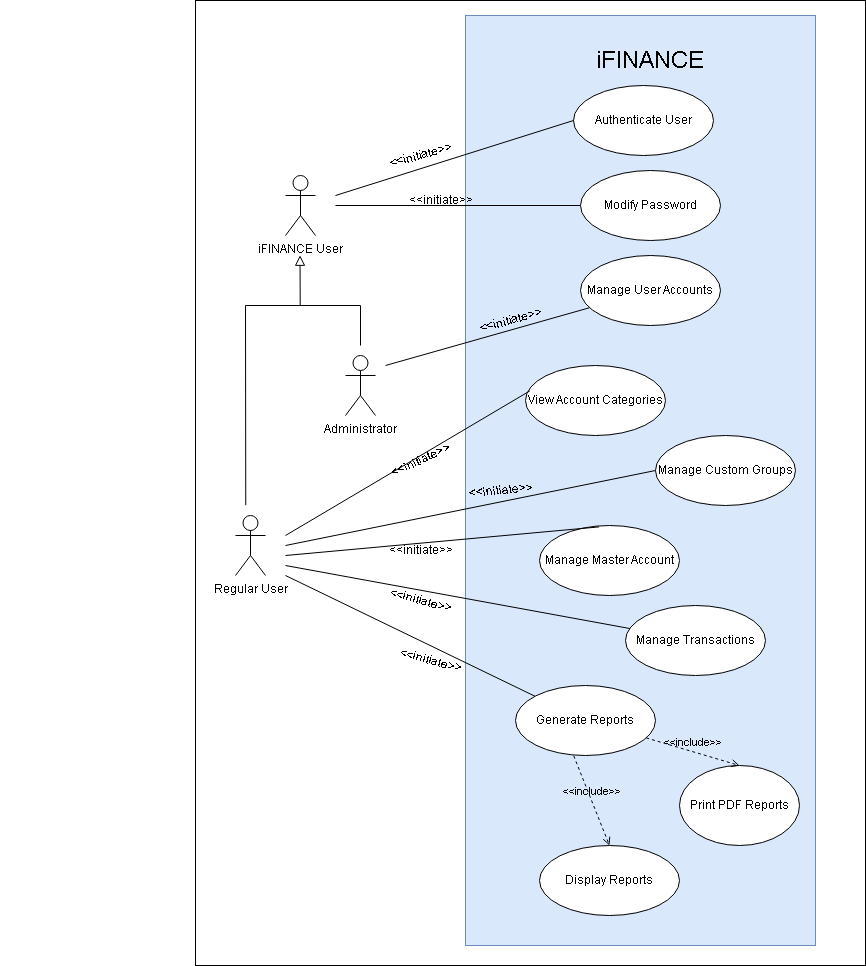

The diagram above was exported from draw.io. Its source (the exported page's mxGraphModel, read from the mxfile embedded in the PNG):
<mxGraphModel dx="2022" dy="745" grid="1" gridSize="10" guides="1" tooltips="1" connect="1" arrows="1" fold="1" page="1" pageScale="1" pageWidth="827" pageHeight="1169" background="none" math="0" shadow="0">
  <root>
    <object label="" User="General User" GeneralUser="" id="0">
      <mxCell />
    </object>
    <mxCell id="1" parent="0" />
    <mxCell id="hIq9C9AgqtqsbS_i61_g-1" value="" style="rounded=0;whiteSpace=wrap;html=1;gradientColor=none;direction=south;" vertex="1" parent="1">
      <mxGeometry y="365" width="670" height="965" as="geometry" />
    </mxCell>
    <object label="iFINANCE User" generalUser="generalUser" id="tGsYDq9xim13XWItiEiM-3">
      <mxCell style="shape=umlActor;verticalLabelPosition=bottom;verticalAlign=top;html=1;" parent="1" vertex="1">
        <mxGeometry x="90" y="540" width="30" height="60" as="geometry" />
      </mxCell>
    </object>
    <mxCell id="tGsYDq9xim13XWItiEiM-6" value="" style="rounded=0;whiteSpace=wrap;html=1;direction=south;fillColor=#dae8fc;strokeColor=#6c8ebf;" parent="1" vertex="1">
      <mxGeometry x="270" y="380" width="350" height="930" as="geometry" />
    </mxCell>
    <mxCell id="tGsYDq9xim13XWItiEiM-7" value="Authenticate User" style="ellipse;whiteSpace=wrap;html=1;" parent="1" vertex="1">
      <mxGeometry x="378" y="450" width="140" height="70" as="geometry" />
    </mxCell>
    <mxCell id="tGsYDq9xim13XWItiEiM-8" value="Manage User Accounts" style="ellipse;whiteSpace=wrap;html=1;" parent="1" vertex="1">
      <mxGeometry x="385" y="620" width="140" height="70" as="geometry" />
    </mxCell>
    <mxCell id="tGsYDq9xim13XWItiEiM-9" value="Modify Password" style="ellipse;whiteSpace=wrap;html=1;" parent="1" vertex="1">
      <mxGeometry x="385" y="535" width="140" height="70" as="geometry" />
    </mxCell>
    <mxCell id="tGsYDq9xim13XWItiEiM-10" value="View Account Categories" style="ellipse;whiteSpace=wrap;html=1;" parent="1" vertex="1">
      <mxGeometry x="330" y="730" width="140" height="70" as="geometry" />
    </mxCell>
    <mxCell id="tGsYDq9xim13XWItiEiM-11" value="Manage Custom Groups" style="ellipse;whiteSpace=wrap;html=1;" parent="1" vertex="1">
      <mxGeometry x="460" y="800" width="140" height="70" as="geometry" />
    </mxCell>
    <mxCell id="tGsYDq9xim13XWItiEiM-12" value="Manage Master Account" style="ellipse;whiteSpace=wrap;html=1;" parent="1" vertex="1">
      <mxGeometry x="344" y="890" width="140" height="70" as="geometry" />
    </mxCell>
    <mxCell id="tGsYDq9xim13XWItiEiM-13" value="Manage Transactions" style="ellipse;whiteSpace=wrap;html=1;" parent="1" vertex="1">
      <mxGeometry x="430" y="970" width="140" height="70" as="geometry" />
    </mxCell>
    <mxCell id="tGsYDq9xim13XWItiEiM-14" value="Generate Reports" style="ellipse;whiteSpace=wrap;html=1;" parent="1" vertex="1">
      <mxGeometry x="320" y="1050" width="140" height="70" as="geometry" />
    </mxCell>
    <mxCell id="tGsYDq9xim13XWItiEiM-15" value="Display Reports" style="ellipse;whiteSpace=wrap;html=1;" parent="1" vertex="1">
      <mxGeometry x="344" y="1210" width="140" height="70" as="geometry" />
    </mxCell>
    <mxCell id="tGsYDq9xim13XWItiEiM-16" value="Regular User" style="shape=umlActor;verticalLabelPosition=bottom;verticalAlign=top;html=1;" parent="1" vertex="1">
      <mxGeometry x="40" y="880" width="30" height="60" as="geometry" />
    </mxCell>
    <mxCell id="tGsYDq9xim13XWItiEiM-18" value="Administrator" style="shape=umlActor;verticalLabelPosition=bottom;verticalAlign=top;html=1;" parent="1" vertex="1">
      <mxGeometry x="150" y="720" width="30" height="60" as="geometry" />
    </mxCell>
    <mxCell id="tGsYDq9xim13XWItiEiM-25" value="" style="endArrow=none;html=1;rounded=0;" parent="1" target="tGsYDq9xim13XWItiEiM-8" edge="1">
      <mxGeometry width="50" height="50" relative="1" as="geometry">
        <mxPoint x="190" y="730" as="sourcePoint" />
        <mxPoint x="240" y="730" as="targetPoint" />
      </mxGeometry>
    </mxCell>
    <mxCell id="Iqy9FmWD5zqtFZsMJg5B-5" value="&lt;h1&gt;&lt;span style=&quot;font-weight: normal;&quot;&gt;iFINANCE&lt;/span&gt;&lt;/h1&gt;" style="text;strokeColor=none;align=center;fillColor=none;html=1;verticalAlign=middle;whiteSpace=wrap;rounded=0;fontStyle=1" parent="1" vertex="1">
      <mxGeometry x="392" y="410" width="126" height="30" as="geometry" />
    </mxCell>
    <mxCell id="Iqy9FmWD5zqtFZsMJg5B-9" value="" style="endArrow=none;html=1;rounded=0;entryX=0.031;entryY=0.363;entryDx=0;entryDy=0;entryPerimeter=0;" parent="1" target="tGsYDq9xim13XWItiEiM-10" edge="1">
      <mxGeometry width="50" height="50" relative="1" as="geometry">
        <mxPoint x="90" y="900" as="sourcePoint" />
        <mxPoint x="430" y="740" as="targetPoint" />
      </mxGeometry>
    </mxCell>
    <mxCell id="Iqy9FmWD5zqtFZsMJg5B-10" value="" style="endArrow=none;html=1;rounded=0;entryX=0;entryY=0.5;entryDx=0;entryDy=0;" parent="1" target="tGsYDq9xim13XWItiEiM-11" edge="1">
      <mxGeometry width="50" height="50" relative="1" as="geometry">
        <mxPoint x="90" y="910" as="sourcePoint" />
        <mxPoint x="430" y="950" as="targetPoint" />
      </mxGeometry>
    </mxCell>
    <mxCell id="Iqy9FmWD5zqtFZsMJg5B-11" value="" style="endArrow=none;html=1;rounded=0;entryX=0.426;entryY=0.02;entryDx=0;entryDy=0;entryPerimeter=0;" parent="1" target="tGsYDq9xim13XWItiEiM-12" edge="1">
      <mxGeometry width="50" height="50" relative="1" as="geometry">
        <mxPoint x="90" y="920" as="sourcePoint" />
        <mxPoint x="430" y="950" as="targetPoint" />
      </mxGeometry>
    </mxCell>
    <mxCell id="Iqy9FmWD5zqtFZsMJg5B-12" value="" style="endArrow=none;html=1;rounded=0;" parent="1" target="tGsYDq9xim13XWItiEiM-13" edge="1">
      <mxGeometry width="50" height="50" relative="1" as="geometry">
        <mxPoint x="90" y="930" as="sourcePoint" />
        <mxPoint x="390" y="1190" as="targetPoint" />
      </mxGeometry>
    </mxCell>
    <mxCell id="Iqy9FmWD5zqtFZsMJg5B-14" value="" style="endArrow=none;html=1;rounded=0;" parent="1" target="tGsYDq9xim13XWItiEiM-14" edge="1">
      <mxGeometry width="50" height="50" relative="1" as="geometry">
        <mxPoint x="90" y="940" as="sourcePoint" />
        <mxPoint x="310" y="1060" as="targetPoint" />
      </mxGeometry>
    </mxCell>
    <mxCell id="Iqy9FmWD5zqtFZsMJg5B-17" value="" style="endArrow=none;html=1;rounded=0;entryX=0;entryY=0.5;entryDx=0;entryDy=0;" parent="1" target="tGsYDq9xim13XWItiEiM-9" edge="1">
      <mxGeometry width="50" height="50" relative="1" as="geometry">
        <mxPoint x="140" y="570" as="sourcePoint" />
        <mxPoint x="310" y="630" as="targetPoint" />
      </mxGeometry>
    </mxCell>
    <mxCell id="Iqy9FmWD5zqtFZsMJg5B-20" value="" style="endArrow=none;html=1;rounded=0;exitX=0;exitY=0.5;exitDx=0;exitDy=0;" parent="1" source="tGsYDq9xim13XWItiEiM-7" edge="1">
      <mxGeometry width="50" height="50" relative="1" as="geometry">
        <mxPoint x="260" y="680" as="sourcePoint" />
        <mxPoint x="140" y="560" as="targetPoint" />
      </mxGeometry>
    </mxCell>
    <mxCell id="Iqy9FmWD5zqtFZsMJg5B-30" value="&amp;lt;&amp;lt;initiate&amp;gt;&amp;gt;" style="text;html=1;align=center;verticalAlign=middle;resizable=0;points=[];autosize=1;strokeColor=none;fillColor=none;rotation=-15;" parent="1" vertex="1">
      <mxGeometry x="180" y="505" width="90" height="30" as="geometry" />
    </mxCell>
    <mxCell id="Iqy9FmWD5zqtFZsMJg5B-31" value="&amp;lt;&amp;lt;initiate&amp;gt;&amp;gt;" style="text;html=1;align=center;verticalAlign=middle;resizable=0;points=[];autosize=1;strokeColor=none;fillColor=none;" parent="1" vertex="1">
      <mxGeometry x="200" y="550" width="90" height="30" as="geometry" />
    </mxCell>
    <mxCell id="Iqy9FmWD5zqtFZsMJg5B-32" value="&amp;lt;&amp;lt;initiate&amp;gt;&amp;gt;" style="text;html=1;align=center;verticalAlign=middle;resizable=0;points=[];autosize=1;strokeColor=none;fillColor=none;rotation=-15;" parent="1" vertex="1">
      <mxGeometry x="270" y="670" width="90" height="30" as="geometry" />
    </mxCell>
    <mxCell id="Iqy9FmWD5zqtFZsMJg5B-33" value="&amp;lt;&amp;lt;initiate&amp;gt;&amp;gt;" style="text;html=1;align=center;verticalAlign=middle;resizable=0;points=[];autosize=1;strokeColor=none;fillColor=none;rotation=-25;" parent="1" vertex="1">
      <mxGeometry x="180" y="810" width="90" height="30" as="geometry" />
    </mxCell>
    <mxCell id="Iqy9FmWD5zqtFZsMJg5B-34" value="&amp;lt;&amp;lt;initiate&amp;gt;&amp;gt;" style="text;html=1;align=center;verticalAlign=middle;resizable=0;points=[];autosize=1;strokeColor=none;fillColor=none;rotation=-5;" parent="1" vertex="1">
      <mxGeometry x="260" y="840" width="90" height="30" as="geometry" />
    </mxCell>
    <mxCell id="Iqy9FmWD5zqtFZsMJg5B-35" value="&amp;lt;&amp;lt;initiate&amp;gt;&amp;gt;" style="text;html=1;align=center;verticalAlign=middle;resizable=0;points=[];autosize=1;strokeColor=none;fillColor=none;" parent="1" vertex="1">
      <mxGeometry x="180" y="900" width="90" height="30" as="geometry" />
    </mxCell>
    <mxCell id="Iqy9FmWD5zqtFZsMJg5B-36" value="&amp;lt;&amp;lt;initiate&amp;gt;&amp;gt;" style="text;html=1;align=center;verticalAlign=middle;resizable=0;points=[];autosize=1;strokeColor=none;fillColor=none;rotation=15;" parent="1" vertex="1">
      <mxGeometry x="180" y="950" width="90" height="30" as="geometry" />
    </mxCell>
    <mxCell id="Iqy9FmWD5zqtFZsMJg5B-37" value="&amp;lt;&amp;lt;initiate&amp;gt;&amp;gt;" style="text;html=1;align=center;verticalAlign=middle;resizable=0;points=[];autosize=1;strokeColor=none;fillColor=none;rotation=15;" parent="1" vertex="1">
      <mxGeometry x="190" y="1010" width="90" height="30" as="geometry" />
    </mxCell>
    <mxCell id="Iqy9FmWD5zqtFZsMJg5B-44" value="GeneralizationSet1" style="endArrow=block;rounded=0;align=center;verticalAlign=bottom;endFill=0;labelBackgroundColor=none;endSize=8;html=1;textOpacity=0;entryX=0.264;entryY=0.844;entryDx=0;entryDy=0;entryPerimeter=0;" parent="1" edge="1" target="hIq9C9AgqtqsbS_i61_g-1">
      <mxGeometry x="1" y="212" relative="1" as="geometry">
        <mxPoint x="104.71" y="670" as="sourcePoint" />
        <mxPoint x="104.71" y="630" as="targetPoint" />
        <mxPoint x="-40" y="-97" as="offset" />
      </mxGeometry>
    </mxCell>
    <mxCell id="Iqy9FmWD5zqtFZsMJg5B-45" value="" style="resizable=0;html=1;align=center;verticalAlign=top;labelBackgroundColor=none;" parent="Iqy9FmWD5zqtFZsMJg5B-44" connectable="0" vertex="1">
      <mxGeometry relative="1" as="geometry" />
    </mxCell>
    <mxCell id="-S73Yt_Rms3B7PG31S5t-3" value="Print PDF Reports" style="ellipse;whiteSpace=wrap;html=1;" parent="1" vertex="1">
      <mxGeometry x="484" y="1130" width="120" height="80" as="geometry" />
    </mxCell>
    <mxCell id="-S73Yt_Rms3B7PG31S5t-9" value="&amp;lt;&amp;lt;include&amp;gt;&amp;gt;" style="html=1;verticalAlign=bottom;labelBackgroundColor=none;endArrow=open;endFill=0;dashed=1;rounded=0;entryX=0.5;entryY=0;entryDx=0;entryDy=0;exitX=0.416;exitY=1.005;exitDx=0;exitDy=0;exitPerimeter=0;" parent="1" source="tGsYDq9xim13XWItiEiM-14" target="tGsYDq9xim13XWItiEiM-15" edge="1">
      <mxGeometry width="160" relative="1" as="geometry">
        <mxPoint x="414" y="1200" as="sourcePoint" />
        <mxPoint x="574" y="1200" as="targetPoint" />
      </mxGeometry>
    </mxCell>
    <mxCell id="-S73Yt_Rms3B7PG31S5t-10" value="&amp;lt;&amp;lt;include&amp;gt;&amp;gt;" style="html=1;verticalAlign=bottom;labelBackgroundColor=none;endArrow=open;endFill=0;dashed=1;rounded=0;entryX=0.5;entryY=0;entryDx=0;entryDy=0;" parent="1" source="tGsYDq9xim13XWItiEiM-14" target="-S73Yt_Rms3B7PG31S5t-3" edge="1">
      <mxGeometry x="-0.0107" width="160" relative="1" as="geometry">
        <mxPoint x="450" y="1200" as="sourcePoint" />
        <mxPoint x="610" y="1200" as="targetPoint" />
        <mxPoint as="offset" />
      </mxGeometry>
    </mxCell>
    <mxCell id="hIq9C9AgqtqsbS_i61_g-4" value="" style="endArrow=none;html=1;rounded=0;exitX=0.523;exitY=0.925;exitDx=0;exitDy=0;exitPerimeter=0;" edge="1" parent="1" source="hIq9C9AgqtqsbS_i61_g-1">
      <mxGeometry width="50" height="50" relative="1" as="geometry">
        <mxPoint x="50" y="860" as="sourcePoint" />
        <mxPoint x="165" y="710" as="targetPoint" />
        <Array as="points">
          <mxPoint x="50" y="670" />
          <mxPoint x="165" y="670" />
        </Array>
      </mxGeometry>
    </mxCell>
  </root>
</mxGraphModel>